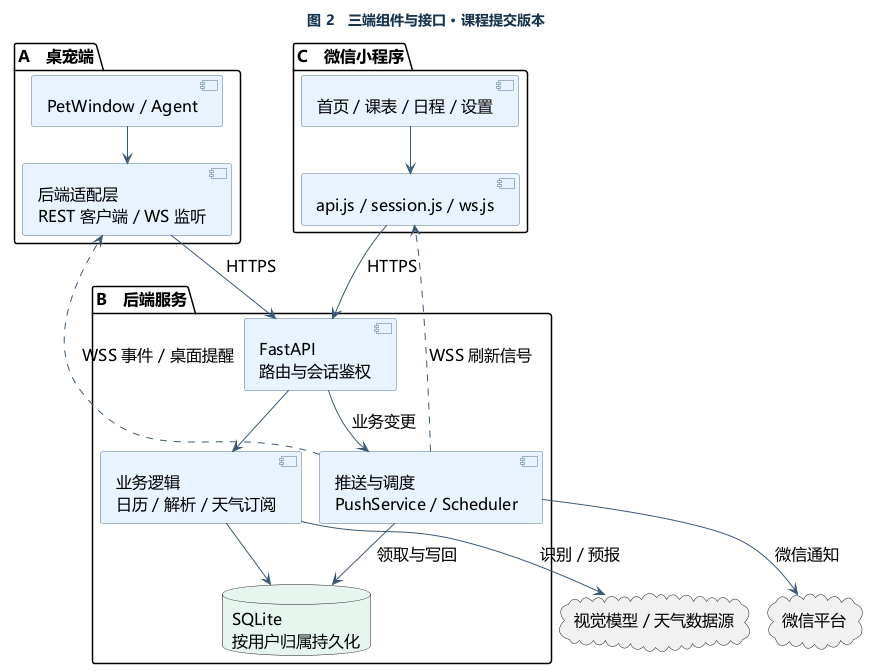

The diagram above was rendered by PlantUML. Its source (embedded in the PNG):
@startuml
skinparam backgroundColor #FFFFFF
skinparam defaultFontName Microsoft YaHei
skinparam defaultFontSize 16
skinparam shadowing false
skinparam ArrowColor #3B5974
skinparam componentBackgroundColor #E8F2FF
skinparam componentBorderColor #507094
skinparam classBackgroundColor #E8F2FF
skinparam classBorderColor #507094
skinparam participantBackgroundColor #E8F2FF
skinparam participantBorderColor #507094
skinparam databaseBackgroundColor #E7F4EF
skinparam NoteBackgroundColor #FFF4DD
skinparam NoteBorderColor #C19548
skinparam TitleFontColor #18344E
!pragma layout smetana
title 图 2　三端组件与接口 · 课程提交版本
top to bottom direction
package "A　桌宠端" {
 component "PetWindow / Agent" as A
 component "后端适配层\nREST 客户端 / WS 监听" as AC
 A --> AC
}
package "C　微信小程序" {
 component "首页 / 课表 / 日程 / 设置" as C
 component "api.js / session.js / ws.js" as CC
 C --> CC
}
package "B　后端服务" {
 component "FastAPI\n路由与会话鉴权" as API
 component "业务逻辑\n日历 / 解析 / 天气订阅" as Service
 component "推送与调度\nPushService / Scheduler" as S
 database "SQLite\n按用户归属持久化" as DB
 API --> Service
 Service --> DB
 API --> S : 业务变更
 S --> DB : 领取与写回
}
cloud "微信平台" as Wx
cloud "视觉模型 / 天气数据源" as Up
AC --> API : HTTPS
CC --> API : HTTPS
S ..> AC : WSS 事件 / 桌面提醒
S ..> CC : WSS 刷新信号
S --> Wx : 微信通知
Service --> Up : 识别 / 预报
@enduml